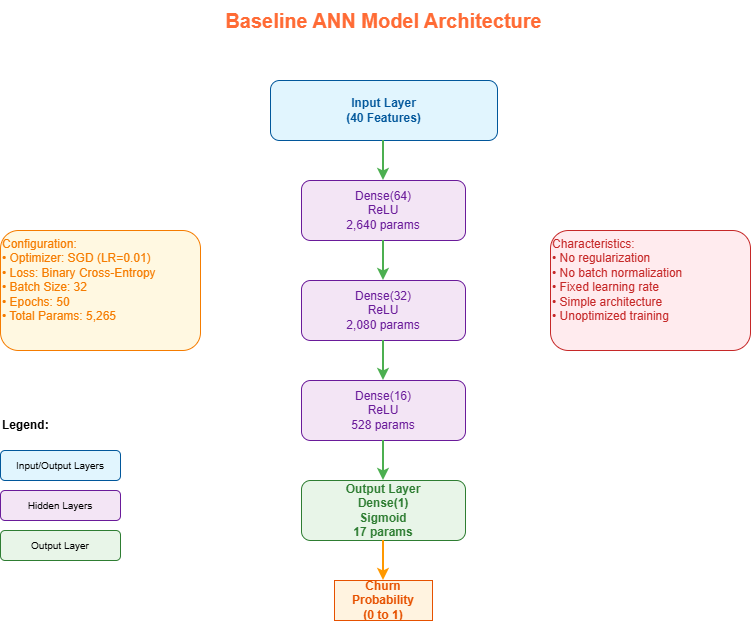

The diagram above was exported from draw.io. Its source (the exported page's mxGraphModel, read from the mxfile embedded in the PNG):
<mxGraphModel dx="1426" dy="743" grid="1" gridSize="10" guides="1" tooltips="1" connect="1" arrows="1" fold="1" page="1" pageScale="1" pageWidth="827" pageHeight="1169" math="0" shadow="0">
  <root>
    <mxCell id="0" />
    <mxCell id="1" parent="0" />
    <mxCell id="title" parent="1" style="text;html=1;strokeColor=none;fillColor=none;align=center;verticalAlign=middle;whiteSpace=wrap;rounded=0;fontSize=20;fontStyle=1;fontColor=#FF6B35;" value="Baseline ANN Model Architecture" vertex="1">
      <mxGeometry height="40" width="327" x="250" y="20" as="geometry" />
    </mxCell>
    <mxCell id="input_layer" parent="1" style="rounded=1;whiteSpace=wrap;html=1;fillColor=#E1F5FE;strokeColor=#01579B;fontColor=#01579B;fontStyle=1;" value="Input Layer&#10;(40 Features)" vertex="1">
      <mxGeometry height="60" width="227" x="300" y="100" as="geometry" />
    </mxCell>
    <mxCell id="arrow1" edge="1" parent="1" style="endArrow=classic;html=1;rounded=0;strokeWidth=2;strokeColor=#4CAF50;" value="">
      <mxGeometry height="50" relative="1" width="50" as="geometry">
        <mxPoint x="413" y="160" as="sourcePoint" />
        <mxPoint x="413" y="200" as="targetPoint" />
      </mxGeometry>
    </mxCell>
    <mxCell id="hidden1" parent="1" style="rounded=1;whiteSpace=wrap;html=1;fillColor=#F3E5F5;strokeColor=#6A1B9A;fontColor=#6A1B9A;" value="Dense(64)&#10;ReLU&#10;2,640 params" vertex="1">
      <mxGeometry height="60" width="164" x="331" y="200" as="geometry" />
    </mxCell>
    <mxCell id="arrow2" edge="1" parent="1" style="endArrow=classic;html=1;rounded=0;strokeWidth=2;strokeColor=#4CAF50;" value="">
      <mxGeometry height="50" relative="1" width="50" as="geometry">
        <mxPoint x="413" y="260" as="sourcePoint" />
        <mxPoint x="413" y="300" as="targetPoint" />
      </mxGeometry>
    </mxCell>
    <mxCell id="hidden2" parent="1" style="rounded=1;whiteSpace=wrap;html=1;fillColor=#F3E5F5;strokeColor=#6A1B9A;fontColor=#6A1B9A;" value="Dense(32)&#10;ReLU&#10;2,080 params" vertex="1">
      <mxGeometry height="60" width="164" x="331" y="300" as="geometry" />
    </mxCell>
    <mxCell id="arrow3" edge="1" parent="1" style="endArrow=classic;html=1;rounded=0;strokeWidth=2;strokeColor=#4CAF50;" value="">
      <mxGeometry height="50" relative="1" width="50" as="geometry">
        <mxPoint x="413" y="360" as="sourcePoint" />
        <mxPoint x="413" y="400" as="targetPoint" />
      </mxGeometry>
    </mxCell>
    <mxCell id="hidden3" parent="1" style="rounded=1;whiteSpace=wrap;html=1;fillColor=#F3E5F5;strokeColor=#6A1B9A;fontColor=#6A1B9A;" value="Dense(16)&#10;ReLU&#10;528 params" vertex="1">
      <mxGeometry height="60" width="164" x="331" y="400" as="geometry" />
    </mxCell>
    <mxCell id="arrow4" edge="1" parent="1" style="endArrow=classic;html=1;rounded=0;strokeWidth=2;strokeColor=#4CAF50;" value="">
      <mxGeometry height="50" relative="1" width="50" as="geometry">
        <mxPoint x="413" y="460" as="sourcePoint" />
        <mxPoint x="413" y="500" as="targetPoint" />
      </mxGeometry>
    </mxCell>
    <mxCell id="output_layer" parent="1" style="rounded=1;whiteSpace=wrap;html=1;fillColor=#E8F5E8;strokeColor=#2E7D32;fontColor=#2E7D32;fontStyle=1;" value="Output Layer&#10;Dense(1)&#10;Sigmoid&#10;17 params" vertex="1">
      <mxGeometry height="60" width="164" x="331" y="500" as="geometry" />
    </mxCell>
    <mxCell id="prediction" parent="1" style="rounded=0;whiteSpace=wrap;html=1;fillColor=#FFF3E0;strokeColor=#E65100;fontColor=#E65100;fontStyle=1;" value="Churn Probability&#10;(0 to 1)" vertex="1">
      <mxGeometry height="40" width="98" x="364" y="600" as="geometry" />
    </mxCell>
    <mxCell id="arrow5" edge="1" parent="1" style="endArrow=classic;html=1;rounded=0;strokeWidth=2;strokeColor=#FF9800;" value="">
      <mxGeometry height="50" relative="1" width="50" as="geometry">
        <mxPoint x="413" y="560" as="sourcePoint" />
        <mxPoint x="413" y="600" as="targetPoint" />
      </mxGeometry>
    </mxCell>
    <mxCell id="config" parent="1" style="rounded=1;whiteSpace=wrap;html=1;fillColor=#FFF8E1;strokeColor=#F57C00;fontColor=#F57C00;align=left;verticalAlign=top;fontSize=12;" value="Configuration:&#10;• Optimizer: SGD (LR=0.01)&#10;• Loss: Binary Cross-Entropy&#10;• Batch Size: 32&#10;• Epochs: 50&#10;• Total Params: 5,265" vertex="1">
      <mxGeometry height="120" width="200" x="30" y="250" as="geometry" />
    </mxCell>
    <mxCell id="characteristics" parent="1" style="rounded=1;whiteSpace=wrap;html=1;fillColor=#FFEBEE;strokeColor=#C62828;fontColor=#C62828;align=left;verticalAlign=top;fontSize=12;" value="Characteristics:&#10;• No regularization&#10;• No batch normalization&#10;• Fixed learning rate&#10;• Simple architecture&#10;• Unoptimized training" vertex="1">
      <mxGeometry height="120" width="200" x="580" y="250" as="geometry" />
    </mxCell>
    <mxCell id="legend_title" parent="1" style="text;html=1;strokeColor=none;fillColor=none;align=left;verticalAlign=middle;whiteSpace=wrap;rounded=0;fontStyle=1;" value="Legend:" vertex="1">
      <mxGeometry height="30" width="60" x="30" y="430" as="geometry" />
    </mxCell>
    <mxCell id="legend_input" parent="1" style="rounded=1;whiteSpace=wrap;html=1;fillColor=#E1F5FE;strokeColor=#01579B;fontSize=10;" value="Input/Output Layers" vertex="1">
      <mxGeometry height="30" width="120" x="30" y="470" as="geometry" />
    </mxCell>
    <mxCell id="legend_hidden" parent="1" style="rounded=1;whiteSpace=wrap;html=1;fillColor=#F3E5F5;strokeColor=#6A1B9A;fontSize=10;" value="Hidden Layers" vertex="1">
      <mxGeometry height="30" width="120" x="30" y="510" as="geometry" />
    </mxCell>
    <mxCell id="legend_output" parent="1" style="rounded=1;whiteSpace=wrap;html=1;fillColor=#E8F5E8;strokeColor=#2E7D32;fontSize=10;" value="Output Layer" vertex="1">
      <mxGeometry height="30" width="120" x="30" y="550" as="geometry" />
    </mxCell>
  </root>
</mxGraphModel>